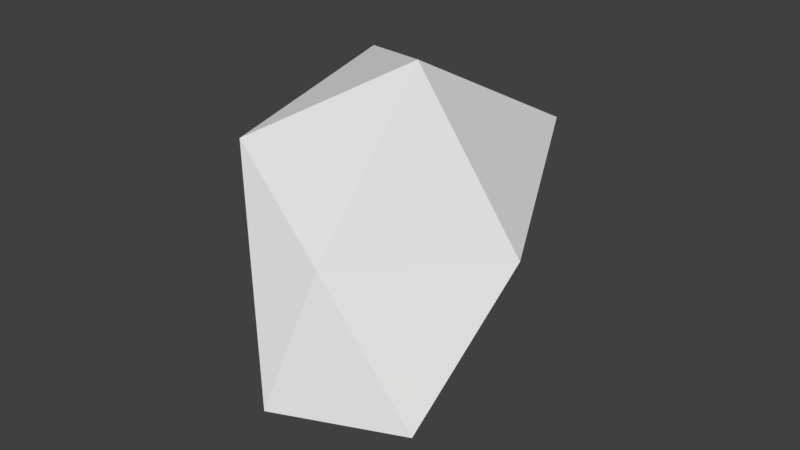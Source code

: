 # Source: Asteroid0.blend  (saved by Blender 2.78.0; exported with 4.5.12 LTS)
import bpy
from mathutils import Matrix  # noqa: F401  (used for matrix-valued properties, if any)

bpy.ops.wm.read_factory_settings(use_empty=True)
scene = bpy.context.scene
scene.name = 'Scene'

# ---- collections
col_collection_1 = bpy.data.collections.new('Collection 1'); scene.collection.children.link(col_collection_1)

# ---- world
world_world = bpy.data.worlds.new('World'); scene.world = world_world
world_world.color = (0.05088, 0.05088, 0.05088)
world_world.use_sun_shadow = False
world_world.sun_shadow_jitter_overblur = 0.0
world_world.cycles.sampling_method = 'MANUAL'

# ---- meshes
me_icosphere = bpy.data.meshes.new('Icosphere')
me_icosphere.from_pydata([(0.07299, 0.05053, -0.9488), (0.8387, -1.029, -0.3665), (0.005034, -1.136, -0.5562), (-1.164, 0.3533, -0.4955), (-0.5801, 1.088, -0.658), (0.4238, 0.3711, -0.1256), (0.04856, -0.7857, 0.08916), (-0.7744, -0.4841, 0.4532), (-0.6325, 0.4259, 0.7604), (0.2707, 0.9379, 0.4033), (1.029, -0.5331, 0.3762), (0.03917, -0.01533, 0.936)], [], [(0, 1, 2), (1, 0, 5), (0, 2, 3), (0, 3, 4), (0, 4, 5), (1, 5, 10), (2, 1, 6), (3, 2, 7), (4, 3, 8), (5, 4, 9), (1, 10, 6), (2, 6, 7), (3, 7, 8), (4, 8, 9), (5, 9, 10), (6, 10, 11), (7, 6, 11), (8, 7, 11), (9, 8, 11), (10, 9, 11)])
_uv = me_icosphere.uv_layers.new(name='UVMap')
_uv.uv.foreach_set('vector', [0.5, 0.5, 0.8896, 0.2169, 0.3512, 0.04201, 0.8896, 0.2169, 0.5, 0.5, 0.8896, 0.7831, 0.5, 0.5, 0.3512, 0.04201, 0.01844, 0.5, 0.5, 0.5, 0.01844, 0.5, 0.3512, 0.958, 0.5, 0.5, 0.3512, 0.958, 0.8896, 0.7831, 0.2169, 0.2592, 0.7831, 0.2592, 0.5, 0.7408, 0.3512, 0.2592, 0.8896, 0.2592, 0.6488, 0.7408, 0.5, 0.2592, 0.04201, 0.2592, 0.2169, 0.7408, 0.958, 0.2592, 0.5, 0.2592, 0.7831, 0.7408, 0.8896, 0.2592, 0.3512, 0.2592, 0.6488, 0.7408, 0.2169, 0.2592, 0.5, 0.7408, 0.04201, 0.7408, 0.3512, 0.2592, 0.6488, 0.7408, 0.1104, 0.7408, 0.5, 0.2592, 0.2169, 0.7408, 0.7831, 0.7408, 0.3512, 0.2592, 0.1104, 0.7408, 0.6488, 0.7408, 0.7831, 0.2592, 0.958, 0.7408, 0.5, 0.7408, 0.6488, 0.04201, 0.9816, 0.5, 0.5, 0.5, 0.1104, 0.2169, 0.6488, 0.04201, 0.5, 0.5, 0.1104, 0.7831, 0.1104, 0.2169, 0.5, 0.5, 0.6488, 0.958, 0.1104, 0.7831, 0.5, 0.5, 0.9816, 0.5, 0.6488, 0.958, 0.5, 0.5])
me_icosphere.use_remesh_preserve_volume = False
me_icosphere.use_remesh_preserve_attributes = False
me_icosphere.use_mirror_vertex_groups = False
me_icosphere.update()

# ---- objects
ob_icosphere = bpy.data.objects.new('Icosphere', me_icosphere)

# ---- transforms, parenting, visibility, modifiers, constraints
ob_icosphere.location = (0.0, 0.0, 0.0)
ob_icosphere.lineart.crease_threshold = 0.0

# ---- collection membership
col_collection_1.objects.link(ob_icosphere)

# ---- scene / render settings (as saved in the file)
scene.frame_start = 1; scene.frame_end = 250; scene.frame_set(1)
scene.render.engine = 'BLENDER_EEVEE_NEXT'
scene.render.resolution_percentage = 50
scene.render.dither_intensity = 0.0
scene.cycles.use_denoising = False
scene.cycles.samples = 128
scene.cycles.sampling_pattern = 'TABULATED_SOBOL'
scene.cycles.light_sampling_threshold = 0.0
scene.cycles.use_adaptive_sampling = False
scene.cycles.use_light_tree = False
scene.cycles.blur_glossy = 0.0
scene.cycles.sample_clamp_indirect = 0.0
scene.view_settings.view_transform = 'Standard'
bpy.context.view_layer.update()

# ---- added for rendering (the .blend has no active camera and no usable light): camera, sun
cam_auto = bpy.data.cameras.new('AutoCamera')
cam_auto.lens = 50.0
cam_auto.sensor_width = 36.0
cam_auto.clip_end = 1000.0
ob_auto_camera = bpy.data.objects.new('AutoCamera', cam_auto)
scene.collection.objects.link(ob_auto_camera)
ob_auto_camera.location = (3.3083, -4.07454, 2.69412)
ob_auto_camera.rotation_euler = (1.09748, -7.21219e-08, 0.694738)
scene.camera = ob_auto_camera
light_auto_sun = bpy.data.lights.new('AutoSun', 'SUN')
light_auto_sun.energy = 3.0
light_auto_sun.angle = 0.0523599
ob_auto_sun = bpy.data.objects.new('AutoSun', light_auto_sun)
scene.collection.objects.link(ob_auto_sun)
ob_auto_sun.rotation_euler = (0.872665, 0.174533, 0.523599)
bpy.context.view_layer.update()
